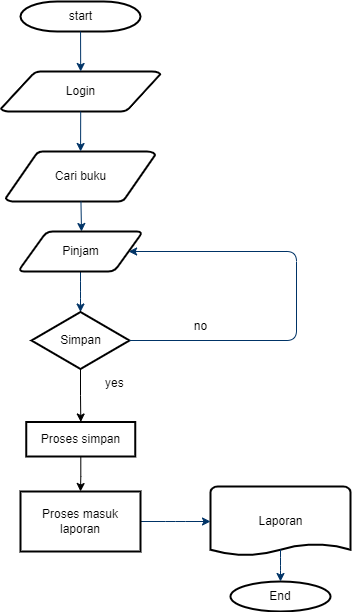

The diagram above was exported from draw.io. Its source (the exported page's mxGraphModel, read from the mxfile embedded in the PNG):
<mxGraphModel dx="880" dy="468" grid="1" gridSize="10" guides="1" tooltips="1" connect="1" arrows="1" fold="1" page="1" pageScale="1" pageWidth="1169" pageHeight="827" background="none" math="0" shadow="0">
  <root>
    <mxCell id="0" />
    <mxCell id="1" parent="0" />
    <mxCell id="2" value="start" style="shape=mxgraph.flowchart.terminator;strokeWidth=2;gradientColor=none;gradientDirection=north;fontStyle=0;html=1;" parent="1" vertex="1">
      <mxGeometry x="260" y="60" width="120" height="30" as="geometry" />
    </mxCell>
    <mxCell id="3" value="Login" style="shape=mxgraph.flowchart.data;strokeWidth=2;gradientColor=none;gradientDirection=north;fontStyle=0;html=1;" parent="1" vertex="1">
      <mxGeometry x="240.5" y="130" width="159.5" height="40" as="geometry" />
    </mxCell>
    <mxCell id="5" value="Cari buku" style="shape=mxgraph.flowchart.data;strokeWidth=2;gradientColor=none;gradientDirection=north;fontStyle=0;html=1;" parent="1" vertex="1">
      <mxGeometry x="245.25" y="210" width="149.5" height="50" as="geometry" />
    </mxCell>
    <mxCell id="7" style="fontStyle=1;strokeColor=#003366;strokeWidth=1;html=1;" parent="1" source="2" target="3" edge="1">
      <mxGeometry relative="1" as="geometry" />
    </mxCell>
    <mxCell id="8" style="fontStyle=1;strokeColor=#003366;strokeWidth=1;html=1;" parent="1" source="3" target="5" edge="1">
      <mxGeometry relative="1" as="geometry" />
    </mxCell>
    <mxCell id="9" style="entryX=0.5;entryY=0;entryPerimeter=0;fontStyle=1;strokeColor=#003366;strokeWidth=1;html=1;" parent="1" source="5" edge="1">
      <mxGeometry relative="1" as="geometry">
        <mxPoint x="321" y="290" as="targetPoint" />
      </mxGeometry>
    </mxCell>
    <mxCell id="11" value="yes" style="text;fontStyle=0;html=1;strokeColor=none;gradientColor=none;fillColor=none;strokeWidth=2;" parent="1" vertex="1">
      <mxGeometry x="342.5" y="427.5" width="40" height="26" as="geometry" />
    </mxCell>
    <mxCell id="15" value="Laporan" style="shape=mxgraph.flowchart.document;strokeWidth=2;gradientColor=none;gradientDirection=north;fontStyle=0;html=1;" parent="1" vertex="1">
      <mxGeometry x="450" y="545" width="140" height="70" as="geometry" />
    </mxCell>
    <mxCell id="16" value="" style="edgeStyle=elbowEdgeStyle;elbow=horizontal;exitX=1;exitY=0.5;fontStyle=1;strokeColor=#003366;strokeWidth=1;html=1;exitDx=0;exitDy=0;" parent="1" source="8K6KQIYLeMS0DCeynw6D-62" target="15" edge="1">
      <mxGeometry width="100" height="100" as="geometry">
        <mxPoint x="384.395" y="550" as="sourcePoint" />
        <mxPoint x="100" as="targetPoint" />
      </mxGeometry>
    </mxCell>
    <mxCell id="8K6KQIYLeMS0DCeynw6D-56" value="" style="edgeStyle=elbowEdgeStyle;elbow=horizontal;fontColor=#001933;fontStyle=1;strokeColor=#003366;strokeWidth=1;html=1;exitX=0.5;exitY=1;exitDx=0;exitDy=0;" parent="1" source="IlJeSVx5xPSjNeApjhoX-16" target="8K6KQIYLeMS0DCeynw6D-55" edge="1">
      <mxGeometry width="100" height="100" as="geometry">
        <mxPoint x="321" y="347" as="sourcePoint" />
        <mxPoint x="321" y="510" as="targetPoint" />
      </mxGeometry>
    </mxCell>
    <mxCell id="8K6KQIYLeMS0DCeynw6D-61" value="" style="edgeStyle=orthogonalEdgeStyle;rounded=0;orthogonalLoop=1;jettySize=auto;html=1;" parent="1" source="8K6KQIYLeMS0DCeynw6D-55" target="8K6KQIYLeMS0DCeynw6D-60" edge="1">
      <mxGeometry relative="1" as="geometry" />
    </mxCell>
    <mxCell id="8K6KQIYLeMS0DCeynw6D-55" value="Simpan" style="shape=mxgraph.flowchart.decision;strokeWidth=2;gradientColor=none;gradientDirection=north;fontStyle=0;html=1;" parent="1" vertex="1">
      <mxGeometry x="271" y="370.5" width="98" height="57" as="geometry" />
    </mxCell>
    <mxCell id="8K6KQIYLeMS0DCeynw6D-58" value="" style="edgeStyle=elbowEdgeStyle;elbow=horizontal;exitX=1;exitY=0.5;exitPerimeter=0;fontStyle=1;strokeColor=#003366;strokeWidth=1;html=1;entryX=1;entryY=0.5;entryDx=0;entryDy=0;exitDx=0;exitDy=0;" parent="1" source="8K6KQIYLeMS0DCeynw6D-55" target="IlJeSVx5xPSjNeApjhoX-16" edge="1">
      <mxGeometry x="381" y="28.5" width="100" height="100" as="geometry">
        <mxPoint x="380" y="329" as="sourcePoint" />
        <mxPoint x="536" y="347" as="targetPoint" />
        <Array as="points">
          <mxPoint x="536" y="390" />
        </Array>
      </mxGeometry>
    </mxCell>
    <mxCell id="8K6KQIYLeMS0DCeynw6D-59" value="no" style="text;fontStyle=0;html=1;strokeColor=none;gradientColor=none;fillColor=none;strokeWidth=2;align=center;" parent="1" vertex="1">
      <mxGeometry x="420" y="370.5" width="40" height="26" as="geometry" />
    </mxCell>
    <mxCell id="8K6KQIYLeMS0DCeynw6D-63" value="" style="edgeStyle=orthogonalEdgeStyle;rounded=0;orthogonalLoop=1;jettySize=auto;html=1;" parent="1" source="8K6KQIYLeMS0DCeynw6D-60" target="8K6KQIYLeMS0DCeynw6D-62" edge="1">
      <mxGeometry relative="1" as="geometry" />
    </mxCell>
    <mxCell id="8K6KQIYLeMS0DCeynw6D-60" value="Proses simpan" style="whiteSpace=wrap;html=1;strokeWidth=2;gradientColor=none;gradientDirection=north;fontStyle=0;" parent="1" vertex="1">
      <mxGeometry x="265.75" y="480.5" width="109" height="34.5" as="geometry" />
    </mxCell>
    <mxCell id="8K6KQIYLeMS0DCeynw6D-62" value="Proses masuk laporan" style="whiteSpace=wrap;html=1;strokeWidth=2;gradientColor=none;gradientDirection=north;fontStyle=0;" parent="1" vertex="1">
      <mxGeometry x="260" y="550" width="120" height="60" as="geometry" />
    </mxCell>
    <mxCell id="8K6KQIYLeMS0DCeynw6D-65" value="End" style="strokeWidth=2;html=1;shape=mxgraph.flowchart.start_1;whiteSpace=wrap;" parent="1" vertex="1">
      <mxGeometry x="470" y="640" width="100" height="30" as="geometry" />
    </mxCell>
    <mxCell id="8K6KQIYLeMS0DCeynw6D-66" value="" style="edgeStyle=elbowEdgeStyle;elbow=horizontal;exitX=0.5;exitY=0.9;fontStyle=1;strokeColor=#003366;strokeWidth=1;html=1;exitDx=0;exitDy=0;exitPerimeter=0;entryX=0.5;entryY=0;entryDx=0;entryDy=0;entryPerimeter=0;" parent="1" source="15" target="8K6KQIYLeMS0DCeynw6D-65" edge="1">
      <mxGeometry width="100" height="100" as="geometry">
        <mxPoint x="390" y="590" as="sourcePoint" />
        <mxPoint x="460" y="590" as="targetPoint" />
      </mxGeometry>
    </mxCell>
    <mxCell id="IlJeSVx5xPSjNeApjhoX-16" value="Pinjam" style="shape=parallelogram;html=1;strokeWidth=2;perimeter=parallelogramPerimeter;whiteSpace=wrap;rounded=1;arcSize=12;size=0.23;" vertex="1" parent="1">
      <mxGeometry x="257.5" y="290" width="125" height="40" as="geometry" />
    </mxCell>
  </root>
</mxGraphModel>